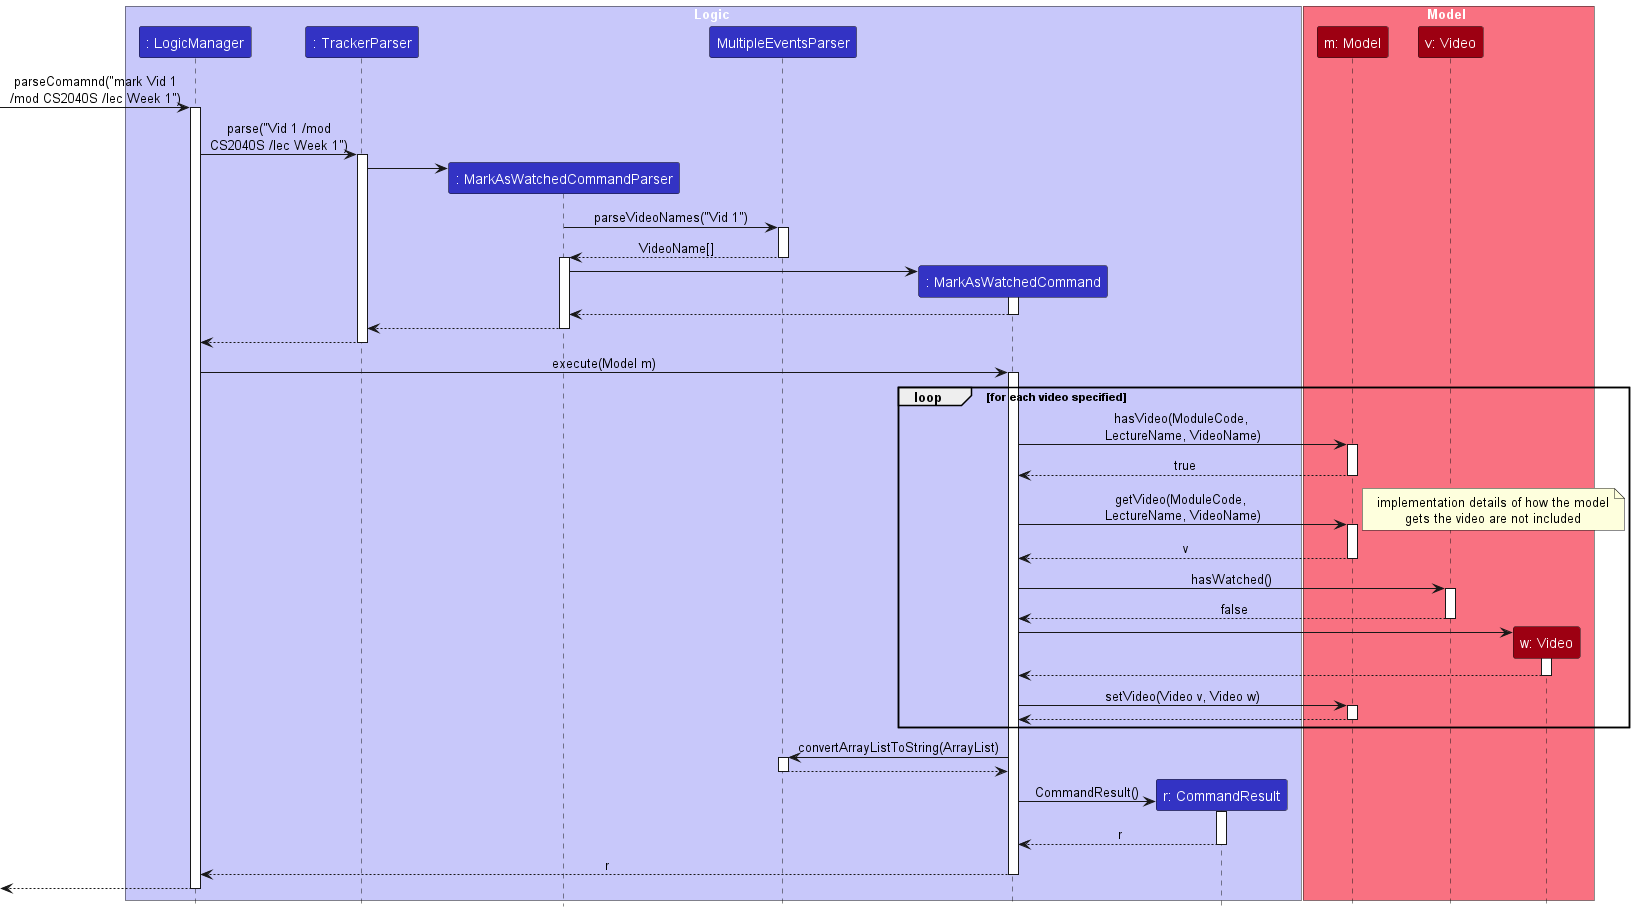

The diagram above was rendered by PlantUML. Its source (embedded in the PNG):
@startuml
!include style.puml

box Logic LOGIC_COLOR_T1
participant ": LogicManager" LOGIC_COLOR
participant ": TrackerParser" LOGIC_COLOR
participant ": MarkAsWatchedCommandParser" LOGIC_COLOR
participant "MultipleEventsParser" LOGIC_COLOR
participant ": MarkAsWatchedCommand" LOGIC_COLOR
participant "r: CommandResult" LOGIC_COLOR
endbox

box Model MODEL_COLOR_T1
participant "m: Model" MODEL_COLOR
participant "v: Video" MODEL_COLOR
participant "w: Video" MODEL_COLOR
end box

-> ": LogicManager": parseComamnd("mark Vid 1\n/mod CS2040S /lec Week 1")

activate ": LogicManager"

": LogicManager" -> ": TrackerParser": parse("Vid 1 /mod\nCS2040S /lec Week 1")

activate ": TrackerParser"

create ": MarkAsWatchedCommandParser"
": TrackerParser" -> ": MarkAsWatchedCommandParser"

": MarkAsWatchedCommandParser" -> "MultipleEventsParser": parseVideoNames("Vid 1")
activate "MultipleEventsParser"

": MarkAsWatchedCommandParser" <-- "MultipleEventsParser": VideoName[]
deactivate "MultipleEventsParser"

activate ": MarkAsWatchedCommandParser"

create ": MarkAsWatchedCommand"
": MarkAsWatchedCommandParser" -> ": MarkAsWatchedCommand"

activate ": MarkAsWatchedCommand"

": MarkAsWatchedCommandParser" <-- ": MarkAsWatchedCommand"

deactivate ": MarkAsWatchedCommand"

": TrackerParser" <-- ": MarkAsWatchedCommandParser"

deactivate ": MarkAsWatchedCommandParser"

": LogicManager" <-- ": TrackerParser"

deactivate ": TrackerParser"

": LogicManager" -> ": MarkAsWatchedCommand": execute(Model m)

activate ": MarkAsWatchedCommand"

loop for each video specified

": MarkAsWatchedCommand" -> "m: Model": hasVideo(ModuleCode, \nLectureName, VideoName)

activate "m: Model"

": MarkAsWatchedCommand" <-- "m: Model": true

deactivate "m: Model"

": MarkAsWatchedCommand" -> "m: Model": getVideo(ModuleCode, \nLectureName, VideoName)

note right
implementation details of how the model
gets the video are not included
end note

activate "m: Model"

": MarkAsWatchedCommand" <-- "m: Model": v

deactivate "m: Model"

": MarkAsWatchedCommand" -> "v: Video": hasWatched()

activate "v: Video"

": MarkAsWatchedCommand" <-- "v: Video": false

deactivate "v: Video"

create "w: Video"
": MarkAsWatchedCommand" -> "w: Video"

activate "w: Video"

": MarkAsWatchedCommand" <-- "w: Video"

deactivate "w: Video"

": MarkAsWatchedCommand" -> "m: Model": setVideo(Video v, Video w)

activate "m: Model"

": MarkAsWatchedCommand" <-- "m: Model"

deactivate "m: Model"

end

": MarkAsWatchedCommand" -> "MultipleEventsParser": convertArrayListToString(ArrayList)
activate "MultipleEventsParser"

": MarkAsWatchedCommand" <-- "MultipleEventsParser"
deactivate "MultipleEventsParser"


create "r: CommandResult"
": MarkAsWatchedCommand" -> "r: CommandResult": CommandResult()

activate "r: CommandResult"

": MarkAsWatchedCommand" <-- "r: CommandResult": r

deactivate "r: CommandResult"

": LogicManager" <-- ": MarkAsWatchedCommand": r

deactivate ": MarkAsWatchedCommand"

<-- ": LogicManager"

deactivate ": LogicManager"

@enduml